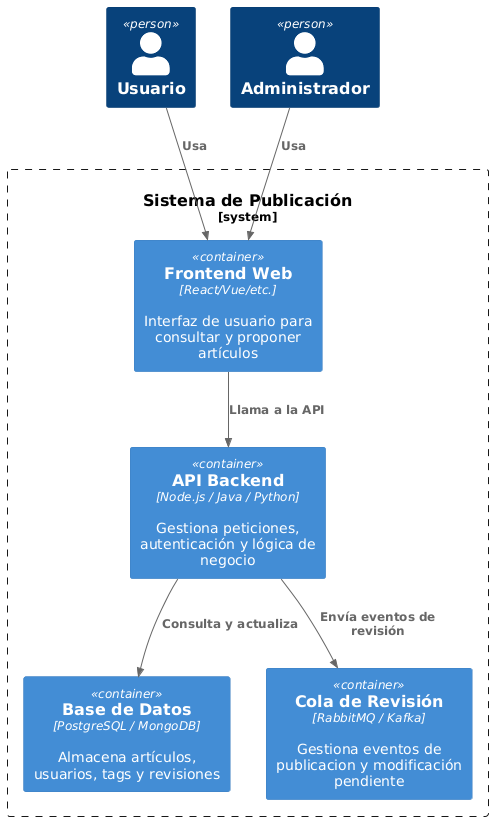

The diagram above was rendered by PlantUML. Its source (embedded in the PNG):
@startuml
!includeurl https://raw.githubusercontent.com/plantuml-stdlib/C4-PlantUML/master/C4_Container.puml

Person(usuario, "Usuario")
Person(admin, "Administrador")

System_Boundary(sistema, "Sistema de Publicación") {
    Container(webApp, "Frontend Web", "React/Vue/etc.", "Interfaz de usuario para consultar y proponer artículos")
    Container(api, "API Backend", "Node.js / Java / Python", "Gestiona peticiones, autenticación y lógica de negocio")
    Container(db, "Base de Datos", "PostgreSQL / MongoDB", "Almacena artículos, usuarios, tags y revisiones")
    Container(queue, "Cola de Revisión", "RabbitMQ / Kafka", "Gestiona eventos de publicacion y modificación pendiente")
}

Rel(usuario, webApp, "Usa")
Rel(admin, webApp, "Usa")

Rel(webApp, api, "Llama a la API")
Rel(api, db, "Consulta y actualiza")
Rel(api, queue, "Envía eventos de revisión")
@enduml